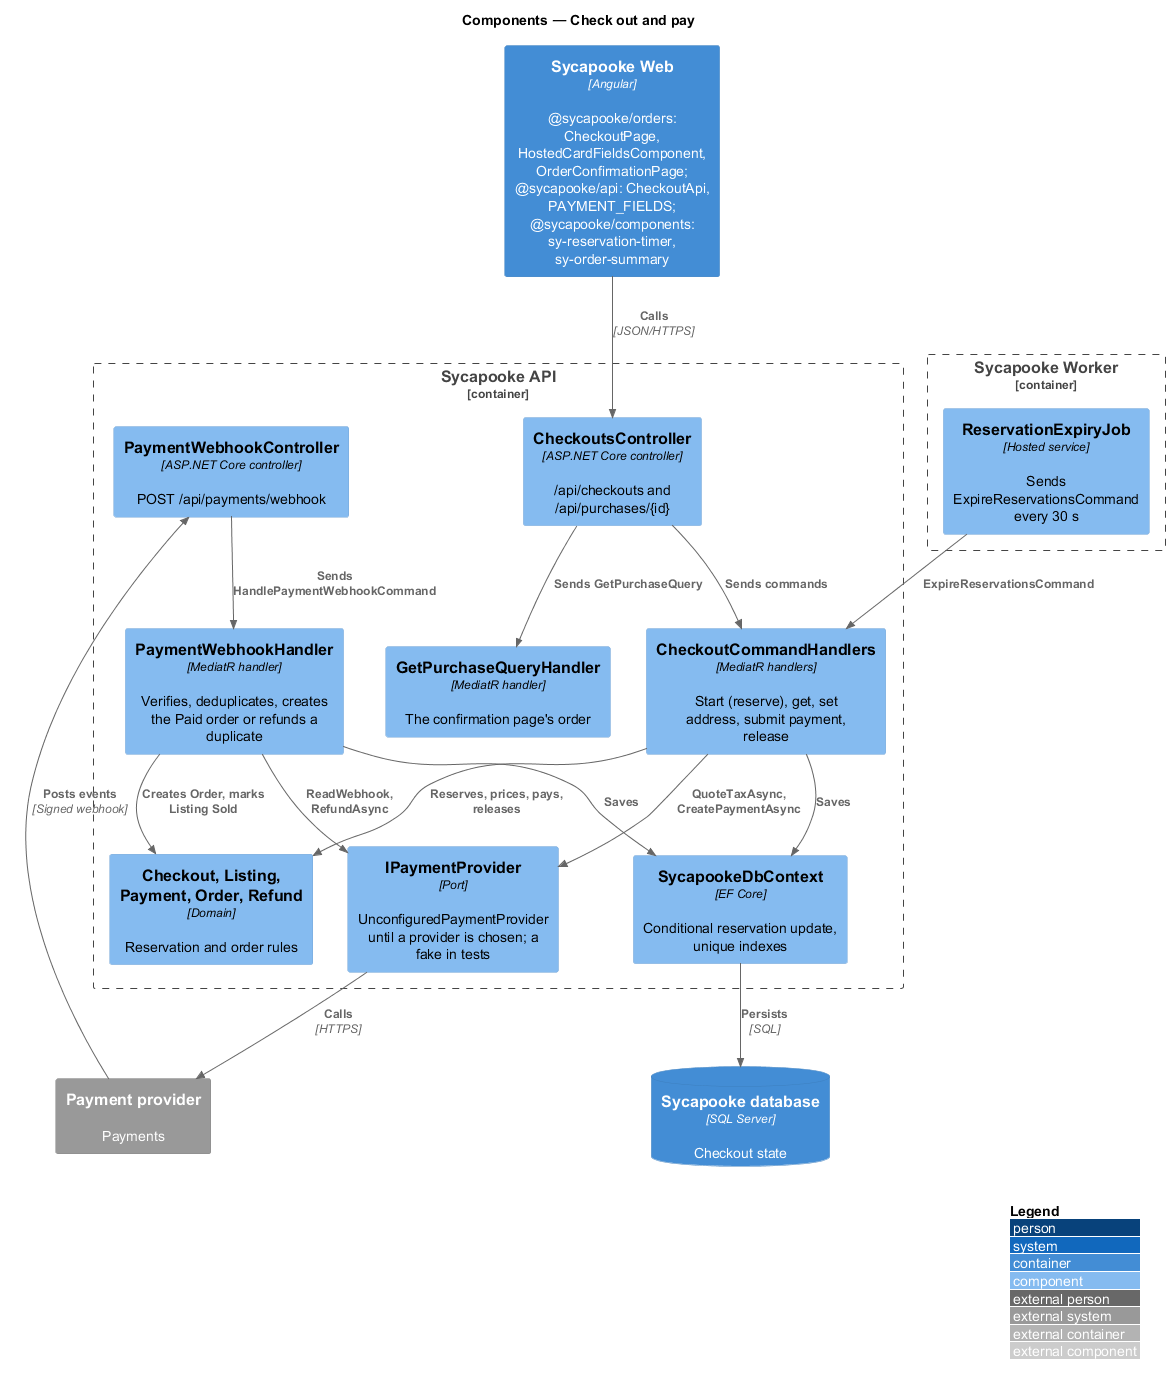

The diagram above was rendered by PlantUML. Its source (embedded in the PNG):
@startuml
!include <C4/C4_Component>
LAYOUT_WITH_LEGEND()
title Components — Check out and pay

Container(web, "Sycapooke Web", "Angular", "@sycapooke/orders: CheckoutPage, HostedCardFieldsComponent, OrderConfirmationPage; @sycapooke/api: CheckoutApi, PAYMENT_FIELDS; @sycapooke/components: sy-reservation-timer, sy-order-summary")
Container_Boundary(api, "Sycapooke API") {
  Component(cc, "CheckoutsController", "ASP.NET Core controller", "/api/checkouts and /api/purchases/{id}")
  Component(wh, "PaymentWebhookController", "ASP.NET Core controller", "POST /api/payments/webhook")
  Component(handlers, "CheckoutCommandHandlers", "MediatR handlers", "Start (reserve), get, set address, submit payment, release")
  Component(webhook, "PaymentWebhookHandler", "MediatR handler", "Verifies, deduplicates, creates the Paid order or refunds a duplicate")
  Component(purchase, "GetPurchaseQueryHandler", "MediatR handler", "The confirmation page's order")
  Component(dom, "Checkout, Listing, Payment, Order, Refund", "Domain", "Reservation and order rules")
  Component(ppa, "IPaymentProvider", "Port", "UnconfiguredPaymentProvider until a provider is chosen; a fake in tests")
  Component(ctx, "SycapookeDbContext", "EF Core", "Conditional reservation update, unique indexes")
}
Container_Boundary(worker, "Sycapooke Worker") {
  Component(exp, "ReservationExpiryJob", "Hosted service", "Sends ExpireReservationsCommand every 30 s")
}
ContainerDb(db, "Sycapooke database", "SQL Server", "Checkout state")
System_Ext(pay, "Payment provider", "Payments")

Rel(web, cc, "Calls", "JSON/HTTPS")
Rel(pay, wh, "Posts events", "Signed webhook")
Rel(cc, handlers, "Sends commands")
Rel(cc, purchase, "Sends GetPurchaseQuery")
Rel(wh, webhook, "Sends HandlePaymentWebhookCommand")
Rel(exp, handlers, "ExpireReservationsCommand")
Rel(handlers, dom, "Reserves, prices, pays, releases")
Rel(webhook, dom, "Creates Order, marks Listing Sold")
Rel(handlers, ppa, "QuoteTaxAsync, CreatePaymentAsync")
Rel(webhook, ppa, "ReadWebhook, RefundAsync")
Rel(ppa, pay, "Calls", "HTTPS")
Rel(handlers, ctx, "Saves")
Rel(webhook, ctx, "Saves")
Rel(ctx, db, "Persists", "SQL")
@enduml